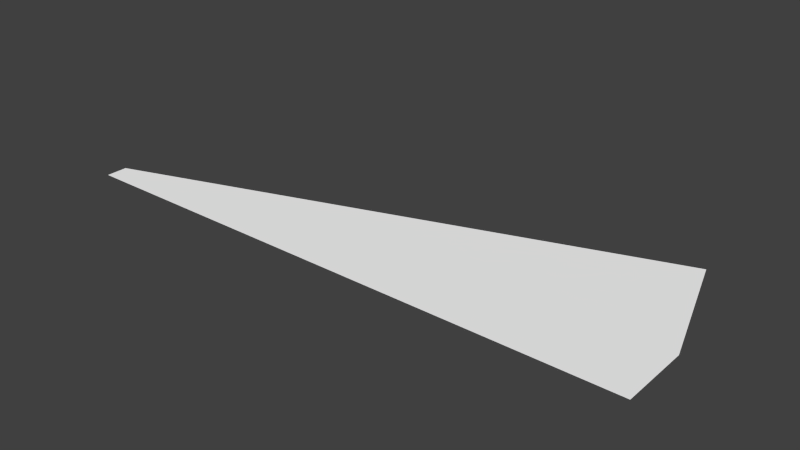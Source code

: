 # Source: base4.blend  (saved by Blender 2.78.0; exported with 4.5.12 LTS)
import bpy
from mathutils import Matrix  # noqa: F401  (used for matrix-valued properties, if any)

bpy.ops.wm.read_factory_settings(use_empty=True)
scene = bpy.context.scene
scene.name = 'Scene'

# ---- collections
col_collection_1 = bpy.data.collections.new('Collection 1'); scene.collection.children.link(col_collection_1)

# ---- materials (node trees are filled in below, after node groups)
mat_colobotmesh_mat_1 = bpy.data.materials.new('ColobotMesh_mat_1')
mat_colobotmesh_mat_1.alpha_threshold = 0.0
mat_colobotmesh_mat_1.use_transparent_shadow = False
mat_colobotmesh_mat_1.diffuse_color = (1.0, 1.0, 1.0, 1.0)
mat_colobotmesh_mat_1.specular_color = (0.0, 0.0, 0.0)
mat_colobotmesh_mat_1.roughness = 0.5

# ---- material node trees

# ---- world
world_world = bpy.data.worlds.new('World'); scene.world = world_world
world_world.color = (0.05088, 0.05088, 0.05088)
world_world.use_sun_shadow = False
world_world.sun_shadow_jitter_overblur = 0.0
world_world.cycles.sampling_method = 'NONE'
world_world.cycles.sample_map_resolution = 256

# ---- meshes
me_colobotmesh = bpy.data.meshes.new('ColobotMesh_')
me_colobotmesh.from_pydata([(31.33, -0.4436, -4.731), (27.34, -0.4436, -17.08), (-23.51, -0.4436, -0.02087), (31.32, -0.4436, 2.008), (-23.5, -0.4436, 2.008)], [], [(0, 1, 2), (4, 3, 0, 2)])
_uv = me_colobotmesh.uv_layers.new(name='UV_1')
_uv.uv.foreach_set('vector', [0.8872, 0.8535, 0.998, 0.8422, 0.9293, 0.5041, 0.9121, 0.502, 0.8301, 0.846, 0.8872, 0.8535, 0.9293, 0.5041])
_uv.active_render = True
_uv = me_colobotmesh.uv_layers.new(name='UV_2')
_uv.uv.foreach_set('vector', [-0.1331, 0.3138, -0.04106, 1.133, 1.133, 0.001421, 1.133, -0.1331, -0.133, -0.1331, -0.1331, 0.3138, 1.133, 0.001421])
me_colobotmesh.materials.append(mat_colobotmesh_mat_1)
me_colobotmesh.use_remesh_preserve_volume = False
me_colobotmesh.use_remesh_preserve_attributes = False
me_colobotmesh.use_mirror_vertex_groups = False
me_colobotmesh.update()

# ---- objects
ob_base4 = bpy.data.objects.new('base4', me_colobotmesh)

# ---- transforms, parenting, visibility, modifiers, constraints
ob_base4.location = (0.0, 0.0, 0.0)
ob_base4.rotation_euler = (1.571, 0.0, 0.0)
ob_base4.lineart.crease_threshold = 0.0

# ---- collection membership
col_collection_1.objects.link(ob_base4)

# ---- scene / render settings (as saved in the file)
scene.frame_start = 1; scene.frame_end = 250; scene.frame_set(1)
scene.render.engine = 'BLENDER_EEVEE_NEXT'
scene.render.resolution_percentage = 50
scene.render.dither_intensity = 0.0
scene.cycles.use_denoising = False
scene.cycles.samples = 10
scene.cycles.sampling_pattern = 'TABULATED_SOBOL'
scene.cycles.light_sampling_threshold = 0.0
scene.cycles.use_adaptive_sampling = False
scene.cycles.use_light_tree = False
scene.cycles.blur_glossy = 0.0
scene.cycles.volume_bounces = 1
scene.cycles.pixel_filter_type = 'GAUSSIAN'
scene.cycles.sample_clamp_indirect = 0.0
scene.view_settings.view_transform = 'Standard'
bpy.context.view_layer.update()

# ---- added for rendering (the .blend has no active camera and no usable light): camera, sun
cam_auto = bpy.data.cameras.new('AutoCamera')
cam_auto.lens = 50.0
cam_auto.sensor_width = 36.0
cam_auto.clip_end = 1000.0
ob_auto_camera = bpy.data.objects.new('AutoCamera', cam_auto)
scene.collection.objects.link(ob_auto_camera)
ob_auto_camera.location = (57.6327, -56.9311, 42.5361)
ob_auto_camera.rotation_euler = (1.09748, -7.21219e-08, 0.694738)
scene.camera = ob_auto_camera
light_auto_sun = bpy.data.lights.new('AutoSun', 'SUN')
light_auto_sun.energy = 3.0
light_auto_sun.angle = 0.0523599
ob_auto_sun = bpy.data.objects.new('AutoSun', light_auto_sun)
scene.collection.objects.link(ob_auto_sun)
ob_auto_sun.rotation_euler = (0.872665, 0.174533, 0.523599)
bpy.context.view_layer.update()
